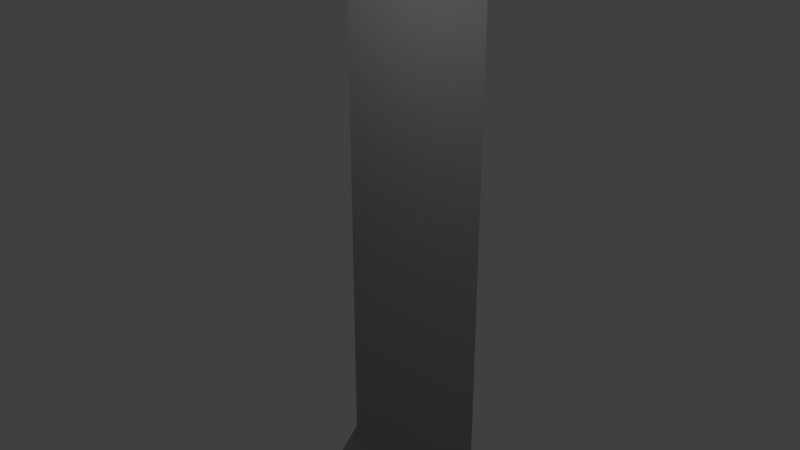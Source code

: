 # Source: wall_nowindow_ludum.blend  (saved by Blender 2.79.0; exported with 4.5.12 LTS)
import bpy
from mathutils import Matrix  # noqa: F401  (used for matrix-valued properties, if any)

bpy.ops.wm.read_factory_settings(use_empty=True)
scene = bpy.context.scene
scene.name = 'Scene'

# ---- collections
col_collection_1 = bpy.data.collections.new('Collection 1'); scene.collection.children.link(col_collection_1)

# ---- materials (node trees are filled in below, after node groups)
mat_wall = bpy.data.materials.new('Wall')
mat_wall.alpha_threshold = 0.0
mat_wall.use_transparent_shadow = False
mat_wall.diffuse_color = (0.3343, 0.3343, 0.3343, 1.0)
mat_wall.roughness = 0.5
mat_wall_black = bpy.data.materials.new('Wall_Black')
mat_wall_black.alpha_threshold = 0.0
mat_wall_black.use_transparent_shadow = False
mat_wall_black.diffuse_color = (0.1574, 0.1574, 0.1574, 1.0)
mat_wall_black.roughness = 0.5

# ---- material node trees

# ---- world
world_world = bpy.data.worlds.new('World'); scene.world = world_world
world_world.color = (0.05088, 0.05088, 0.05088)
world_world.use_sun_shadow = False
world_world.sun_shadow_jitter_overblur = 0.0
world_world.cycles.sampling_method = 'MANUAL'

# ---- lights
light_lamp = bpy.data.lights.new('Lamp', 'POINT')
light_lamp.transmission_factor = 0.0
light_lamp.cutoff_distance = 30.0
light_lamp.energy = 55.0
light_lamp.shadow_buffer_clip_start = 1.001
light_lamp.shadow_soft_size = 0.1
light_lamp.shadow_maximum_resolution = 0.006
light_lamp.use_absolute_resolution = True

# ---- meshes
me_plane = bpy.data.meshes.new('Plane')
me_plane.from_pydata([(-1.0, -1.0, 0.4831), (1.0, -1.0, 0.4831), (-1.0, 1.0, 0.4831), (1.0, 1.0, 0.4831), (-1.0, 0.9074, -1.004e-07), (-1.0, -0.9074, 1.004e-07), (1.0, -0.9074, 1.004e-07), (1.0, 0.9074, -1.004e-07), (-1.0, 0.8342, -9.686e-08), (-1.0, 0.932, 0.1282), (1.0, 0.8342, -9.686e-08), (1.0, 0.932, 0.1282), (1.0, 0.9319, 0.1286), (-1.0, 0.9319, 0.1286), (-1.0, 0.8255, 0.08341), (1.0, 0.8255, 0.08341), (-1.0, 0.8418, 0.2405), (1.0, 0.8418, 0.2405), (-1.0, 0.8811, 0.3055), (1.0, 0.8811, 0.3055), (-1.0, 0.9203, 0.2405), (1.0, 0.9203, 0.2405), (-1.0, 0.8343, -0.0006999), (1.0, 0.8343, -0.0006999)], [], [(4, 9, 11, 7, 3, 2), (0, 1, 6, 5), (5, 6, 7, 10, 8, 4), (22, 23, 15, 14), (14, 15, 17, 16), (16, 17, 19, 18), (18, 19, 21, 20), (20, 21, 12, 13), (9, 13, 12, 11), (8, 10, 23, 22)])
me_plane.polygons.foreach_set('use_smooth', [True] * 10)
me_plane.polygons.foreach_set('material_index', [0, 0, 0, 1, 1, 1, 1, 1, 0, 0])
_uv = me_plane.uv_layers.new(name='UVMap')
_uv.uv.foreach_set('vector', [0.8499, 0.0, 0.8106, 1.931e-05, 0.8106, 1.0, 0.8499, 1.0, 0.7015, 1.0, 0.7015, 0.0, 0.552, 1.0, 0.552, 8.941e-08, 0.7015, 0.0, 0.7015, 1.0, 1.088e-07, 1.0, 0.0, 1.49e-07, 0.552, 0.0, 0.5297, 1.928e-05, 0.5297, 1.0, 0.552, 1.0, 0.9438, 0.0, 0.9438, 1.0, 0.9184, 1.0, 0.9184, 0.0, 0.9184, 0.0, 0.9184, 1.0, 0.8705, 1.0, 0.8705, 0.0, 0.8705, 0.0, 0.8705, 1.0, 0.8499, 1.0, 0.8499, 0.0, 0.9438, 1.0, 0.9438, 0.0, 0.9656, 0.0, 0.9656, 1.0, 0.9656, 1.0, 0.9656, 0.0, 0.9997, 0.0, 0.9997, 1.0, 0.9998, 1.0, 0.9997, 1.0, 0.9997, 0.0, 0.9998, 0.0, 0.9998, 1.0, 0.9998, 2.98e-08, 1.0, 0.0, 1.0, 1.0])
me_plane.materials.append(mat_wall)
me_plane.materials.append(mat_wall_black)
me_plane.use_remesh_preserve_volume = False
me_plane.use_remesh_preserve_attributes = False
me_plane.use_mirror_vertex_groups = False
me_plane.update()

# ---- objects
ob_plane = bpy.data.objects.new('Plane', me_plane)
ob_lamp = bpy.data.objects.new('Lamp', light_lamp)

# ---- transforms, parenting, visibility, modifiers, constraints
ob_plane.location = (0.0, 0.0, 4.0)
ob_plane.rotation_euler = (1.571, -0.0, 0.0)
ob_plane.scale = (1.0, 4.0, 1.0)
ob_plane.lineart.crease_threshold = 0.0
ob_lamp.location = (0.2234, -2.333, 7.902)
ob_lamp.rotation_euler = (0.6503, 0.05522, 1.866)
ob_lamp.lock_rotations_4d = False
ob_lamp.empty_display_type = 'ARROWS'
ob_lamp.color = (0.0, 0.0, 0.0, 0.0)
ob_lamp.lineart.crease_threshold = 0.0

# ---- collection membership
col_collection_1.objects.link(ob_plane)
col_collection_1.objects.link(ob_lamp)

# ---- scene / render settings (as saved in the file)
scene.frame_start = 1; scene.frame_end = 250; scene.frame_set(1)
scene.render.engine = 'BLENDER_EEVEE_NEXT'
scene.render.resolution_percentage = 50
scene.render.dither_intensity = 0.0
scene.cycles.use_denoising = False
scene.cycles.samples = 128
scene.cycles.sampling_pattern = 'TABULATED_SOBOL'
scene.cycles.use_adaptive_sampling = False
scene.cycles.use_light_tree = False
scene.cycles.blur_glossy = 0.0
scene.cycles.sample_clamp_indirect = 0.0
scene.view_settings.view_transform = 'Standard'
bpy.context.view_layer.update()

# ---- added for rendering (the .blend has no active camera): camera
cam_auto = bpy.data.cameras.new('AutoCamera')
cam_auto.lens = 50.0
cam_auto.sensor_width = 36.0
cam_auto.clip_end = 1000.0
ob_auto_camera = bpy.data.objects.new('AutoCamera', cam_auto)
scene.collection.objects.link(ob_auto_camera)
ob_auto_camera.location = (7.64271, -9.41244, 10.1142)
ob_auto_camera.rotation_euler = (1.09748, -7.21219e-08, 0.694738)
scene.camera = ob_auto_camera
bpy.context.view_layer.update()
